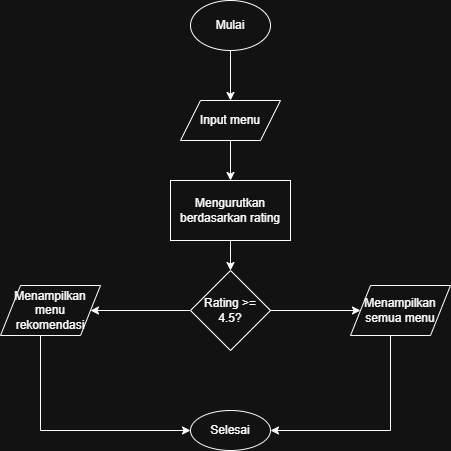

The diagram above was exported from draw.io. Its source (the exported page's mxGraphModel, read from the mxfile embedded in the PNG):
<mxGraphModel dx="1042" dy="562" grid="1" gridSize="10" guides="1" tooltips="1" connect="1" arrows="1" fold="1" page="1" pageScale="1" pageWidth="1100" pageHeight="850" math="0" shadow="0">
  <root>
    <mxCell id="0" />
    <mxCell id="1" parent="0" />
    <mxCell id="jGxhG5nmPDr30A3XG3rp-3" style="edgeStyle=orthogonalEdgeStyle;rounded=0;orthogonalLoop=1;jettySize=auto;html=1;entryX=0.5;entryY=0;entryDx=0;entryDy=0;" edge="1" parent="1" source="jGxhG5nmPDr30A3XG3rp-1" target="jGxhG5nmPDr30A3XG3rp-2">
      <mxGeometry relative="1" as="geometry" />
    </mxCell>
    <mxCell id="jGxhG5nmPDr30A3XG3rp-1" value="Mulai" style="ellipse;whiteSpace=wrap;html=1;" vertex="1" parent="1">
      <mxGeometry x="360" y="20" width="80" height="50" as="geometry" />
    </mxCell>
    <mxCell id="jGxhG5nmPDr30A3XG3rp-5" style="edgeStyle=orthogonalEdgeStyle;rounded=0;orthogonalLoop=1;jettySize=auto;html=1;entryX=0.5;entryY=0;entryDx=0;entryDy=0;" edge="1" parent="1" source="jGxhG5nmPDr30A3XG3rp-2" target="jGxhG5nmPDr30A3XG3rp-4">
      <mxGeometry relative="1" as="geometry" />
    </mxCell>
    <mxCell id="jGxhG5nmPDr30A3XG3rp-2" value="Input menu" style="shape=parallelogram;perimeter=parallelogramPerimeter;whiteSpace=wrap;html=1;fixedSize=1;" vertex="1" parent="1">
      <mxGeometry x="350" y="120" width="100" height="40" as="geometry" />
    </mxCell>
    <mxCell id="jGxhG5nmPDr30A3XG3rp-13" style="edgeStyle=orthogonalEdgeStyle;rounded=0;orthogonalLoop=1;jettySize=auto;html=1;entryX=0.5;entryY=0;entryDx=0;entryDy=0;" edge="1" parent="1" source="jGxhG5nmPDr30A3XG3rp-4" target="jGxhG5nmPDr30A3XG3rp-6">
      <mxGeometry relative="1" as="geometry" />
    </mxCell>
    <mxCell id="jGxhG5nmPDr30A3XG3rp-4" value="Mengurutkan berdasarkan rating" style="rounded=0;whiteSpace=wrap;html=1;" vertex="1" parent="1">
      <mxGeometry x="340" y="200" width="120" height="60" as="geometry" />
    </mxCell>
    <mxCell id="jGxhG5nmPDr30A3XG3rp-9" style="edgeStyle=orthogonalEdgeStyle;rounded=0;orthogonalLoop=1;jettySize=auto;html=1;entryX=1;entryY=0.5;entryDx=0;entryDy=0;" edge="1" parent="1" source="jGxhG5nmPDr30A3XG3rp-6" target="jGxhG5nmPDr30A3XG3rp-8">
      <mxGeometry relative="1" as="geometry" />
    </mxCell>
    <mxCell id="jGxhG5nmPDr30A3XG3rp-12" style="edgeStyle=orthogonalEdgeStyle;rounded=0;orthogonalLoop=1;jettySize=auto;html=1;exitX=1;exitY=0.5;exitDx=0;exitDy=0;" edge="1" parent="1" source="jGxhG5nmPDr30A3XG3rp-6" target="jGxhG5nmPDr30A3XG3rp-11">
      <mxGeometry relative="1" as="geometry" />
    </mxCell>
    <mxCell id="jGxhG5nmPDr30A3XG3rp-6" value="Rating &amp;gt;= 4.5?" style="rhombus;whiteSpace=wrap;html=1;" vertex="1" parent="1">
      <mxGeometry x="360" y="290" width="80" height="80" as="geometry" />
    </mxCell>
    <mxCell id="jGxhG5nmPDr30A3XG3rp-15" style="edgeStyle=orthogonalEdgeStyle;rounded=0;orthogonalLoop=1;jettySize=auto;html=1;entryX=0;entryY=0.5;entryDx=0;entryDy=0;" edge="1" parent="1" source="jGxhG5nmPDr30A3XG3rp-8" target="jGxhG5nmPDr30A3XG3rp-14">
      <mxGeometry relative="1" as="geometry">
        <Array as="points">
          <mxPoint x="210" y="450" />
        </Array>
      </mxGeometry>
    </mxCell>
    <mxCell id="jGxhG5nmPDr30A3XG3rp-8" value="Menampilkan menu rekomendasi" style="shape=parallelogram;perimeter=parallelogramPerimeter;whiteSpace=wrap;html=1;fixedSize=1;" vertex="1" parent="1">
      <mxGeometry x="170" y="305" width="100" height="50" as="geometry" />
    </mxCell>
    <mxCell id="jGxhG5nmPDr30A3XG3rp-16" style="edgeStyle=orthogonalEdgeStyle;rounded=0;orthogonalLoop=1;jettySize=auto;html=1;entryX=1;entryY=0.5;entryDx=0;entryDy=0;" edge="1" parent="1" source="jGxhG5nmPDr30A3XG3rp-11" target="jGxhG5nmPDr30A3XG3rp-14">
      <mxGeometry relative="1" as="geometry">
        <Array as="points">
          <mxPoint x="560" y="450" />
        </Array>
      </mxGeometry>
    </mxCell>
    <mxCell id="jGxhG5nmPDr30A3XG3rp-11" value="Menampilkan semua menu" style="shape=parallelogram;perimeter=parallelogramPerimeter;whiteSpace=wrap;html=1;fixedSize=1;" vertex="1" parent="1">
      <mxGeometry x="520" y="305" width="100" height="50" as="geometry" />
    </mxCell>
    <mxCell id="jGxhG5nmPDr30A3XG3rp-14" value="Selesai" style="ellipse;whiteSpace=wrap;html=1;" vertex="1" parent="1">
      <mxGeometry x="360" y="430" width="80" height="40" as="geometry" />
    </mxCell>
  </root>
</mxGraphModel>